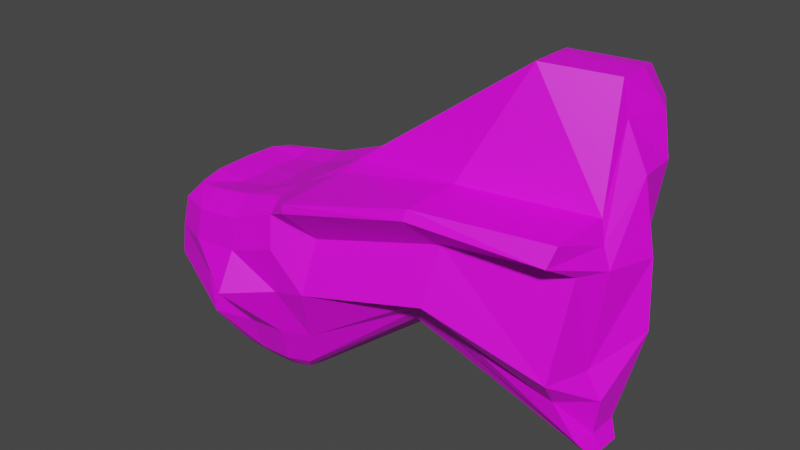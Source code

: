 # Source: Monta_aY.blend  (saved by Blender 4.0.36; exported with 4.5.12 LTS)
import bpy
from mathutils import Matrix  # noqa: F401  (used for matrix-valued properties, if any)

bpy.ops.wm.read_factory_settings(use_empty=True)
scene = bpy.context.scene
scene.name = 'Scene'

# ---- collections
col_collection = bpy.data.collections.new('Collection'); scene.collection.children.link(col_collection)

# ---- images (referenced by path relative to the original .blend; pixels are not part of the script)
import os
ASSET_DIR = os.environ.get("B2B_ASSET_DIR", "")  # directory of the original .blend (textures are referenced by path, not embedded)
HERE = os.path.dirname(os.path.abspath(__file__))  # packed textures are extracted next to this script under _unpacked/

def load_image(name, relpath, width, height, colorspace="sRGB"):
    """Load a texture the original file referenced (path relative to the .blend, or extracted next to this script)."""
    p = next((c for c in (os.path.join(HERE, relpath), os.path.join(ASSET_DIR, relpath)) if relpath and os.path.exists(c)), "")
    if p:
        img = bpy.data.images.load(p, check_existing=True)
        img.name = name
    else:  # same state as the original file: an image datablock whose file is absent (Cycles renders it pink)
        img = bpy.data.images.new(name, width, height)
        img.source = "FILE"
        img.filepath = "//" + (relpath or name)
    img.colorspace_settings.name = colorspace
    return img
img_rocas_jpeg = load_image('Rocas.jpeg', 'ROCAS/Rocas.jpeg', 1024, 1024, 'sRGB')

# ---- materials (node trees are filled in below, after node groups)
mat_material_191 = bpy.data.materials.new('Material.191')
mat_material_191.use_transparent_shadow = False

# ---- material node trees
mat_material_191.use_nodes = True; mat_material_191.node_tree.nodes.clear()
_N = mat_material_191.node_tree.nodes; _L = mat_material_191.node_tree.links
n0 = _N.new('ShaderNodeOutputMaterial'); n0.name = 'Material Output'; n0.location = (300, 300)
n1 = _N.new('ShaderNodeBsdfPrincipled'); n1.name = 'Principled BSDF'; n1.location = (10, 300)
n1.distribution = 'GGX'
n1.subsurface_method = 'RANDOM_WALK_SKIN'
n1.inputs[3].default_value = 1.45
n1.inputs[27].default_value = (0.0, 0.0, 0.0, 1.0)
n1.inputs[28].default_value = 1.0
n2 = _N.new('ShaderNodeTexImage'); n2.name = 'Image Texture'; n2.location = (-284, 290)
n2.image = img_rocas_jpeg
_L.new(n1.outputs[0], n0.inputs[0])
_L.new(n2.outputs[0], n1.inputs[0])
n0.is_active_output = True

# ---- world
world_world = bpy.data.worlds.new('World'); scene.world = world_world
world_world.use_nodes = True; world_world.node_tree.nodes.clear()
_N = world_world.node_tree.nodes; _L = world_world.node_tree.links
n0 = _N.new('ShaderNodeOutputWorld'); n0.name = 'World Output'; n0.location = (300, 300)
n1 = _N.new('ShaderNodeBackground'); n1.name = 'Background'; n1.location = (10, 300)
n1.inputs[0].default_value = (0.05088, 0.05088, 0.05088, 1.0)
_L.new(n1.outputs[0], n0.inputs[0])
n0.is_active_output = True
world_world.color = (0.05088, 0.05088, 0.05088)
world_world.use_sun_shadow = False
world_world.sun_shadow_jitter_overblur = 0.0

# ---- meshes
me_cube_057 = bpy.data.meshes.new('Cube.057')
me_cube_057.from_pydata([(-47.5, -16.2, -50.07), (-56.04, -23.47, 5.792), (-47.5, 7.217, -50.07), (-56.04, 14.17, 5.792), (-20.97, -16.2, -50.07), (-11.74, -33.45, 15.6), (-20.97, 7.217, -50.07), (-11.74, 14.17, 17.61), (-61.3, -27.86, -8.628), (-61.3, 18.41, -8.641), (-6.533, 14.15, 3.348), (-6.533, -25.29, 3.492), (-54.98, 13.25, -33.99), (-13.3, 13.25, -32.72), (-13.3, -22.53, -32.72), (-54.98, -22.53, -33.99), (-48.36, -3.507, -51.14), (-57.89, -3.409, 7.099), (-20.12, -3.507, -51.14), (-9.896, -3.409, 19.64), (-68.24, -3.091, -7.543), (-59.14, -3.224, -33.69), (-34.24, 7.805, -51.14), (-33.89, 15.49, 9.291), (-34.24, -17.22, -51.14), (-33.89, -25.35, 9.292), (-33.92, -33.03, -6.359), (-33.92, 27.0, -5.705), (-34.14, 16.36, -33.57), (-34.14, -26.58, -33.51), (-33.9, -3.498, 8.419), (-34.25, -3.568, -53.3), (-48.22, -10.95, -50.96), (-59.76, -26.69, 1.144), (-57.58, 7.53, 6.875), (-50.82, 9.858, -45.47), (-42.16, 7.708, -50.96), (-20.41, 15.26, 14.42), (-17.6, 9.858, -45.47), (-20.26, 3.099, -50.96), (-10.91, -9.915, 17.44), (-17.6, -19.11, -45.47), (-26.31, -17.05, -50.96), (-47.37, -25.04, 6.875), (-65.26, -25.97, -20.29), (-59.76, 17.12, 1.124), (-8.007, 17.12, 14.43), (-8.007, -36.66, 15.24), (-49.66, -32.38, -8.091), (-18.17, 21.98, -1.184), (-66.1, 9.599, -7.92), (-59.13, 16.65, -20.74), (-8.913, 16.65, -13.97), (-8.913, -29.84, -13.79), (-50.82, -19.11, -45.47), (-58.62, 6.533, -33.87), (-22.16, 15.97, -33.02), (-47.58, -29.47, -33.79), (-48.22, 3.099, -50.96), (-57.58, -15.41, 6.875), (-20.26, -10.95, -50.96), (-10.21, 7.53, 19.27), (-67.25, -17.0, -7.736), (-58.62, -14.04, -33.81), (-53.97, -3.381, -45.61), (-65.61, -3.101, -19.85), (-20.81, -3.487, 13.19), (-41.64, -3.561, -53.03), (-64.73, -3.235, 1.753), (-26.31, 7.708, -50.96), (-47.37, 15.26, 6.875), (-42.16, -17.05, -50.96), (-20.41, -25.04, 12.57), (-18.17, -32.38, -1.122), (-49.66, 21.98, -8.177), (-46.12, 15.97, -33.86), (-22.16, -26.07, -32.98), (-46.98, -3.487, 6.018), (-26.86, -3.561, -53.03), (-34.25, 2.62, -53.03), (-33.9, 7.125, 8.096), (-34.21, -22.28, -45.61), (-34.21, 12.2, -45.61), (-34.02, 20.4, -19.15), (-34.02, -39.26, -18.24), (-33.9, -15.21, 8.096), (-34.25, -10.61, -53.03), (-33.88, -31.41, 3.704), (-33.88, 20.82, 3.599), (-64.12, 8.876, 1.656), (-18.89, 20.37, 9.406), (-48.88, -30.83, 1.55), (-26.81, -10.63, -52.77), (-46.99, -15.2, 5.703), (-48.46, -30.15, -20.23), (-19.58, 19.93, -16.33), (-63.52, 8.569, -20.32), (-58.39, 4.525, -45.57), (-24.61, 11.92, -45.57), (-43.81, -21.89, -45.57), (-53.59, -12.23, -45.57), (-63.52, -15.94, -20.17), (-46.99, 7.148, 5.703), (-26.81, 2.664, -52.77), (-64.12, -16.52, 1.649), (-41.69, 2.664, -52.77), (-20.8, 7.148, 12.89), (-24.61, -21.89, -45.57), (-43.81, 11.92, -45.57), (-48.46, 24.44, -19.88), (-19.58, -30.15, -16.31), (-20.8, -15.2, 12.89), (-41.69, -10.63, -52.77), (-18.89, -30.83, 9.467), (-48.88, 20.37, 1.458), (59.38, 31.13, -12.29), (55.08, 27.74, -25.07), (51.71, 25.1, -29.67), (71.18, 13.83, -50.46), (52.42, 20.98, -30.57), (62.78, 14.47, 56.15), (66.83, 2.469, 22.86), (65.3, -15.57, 21.78), (60.95, -5.196, -32.0), (67.36, -1.777, -44.78), (70.33, 1.131, -49.38), (60.94, 32.05, 54.84), (64.67, 35.0, 45.54), (66.15, 32.03, 31.86), (64.26, -18.78, 16.24), (66.39, -7.361, 9.83), (71.62, 14.79, 31.86), (71.18, 0.9199, 9.83), (63.77, 34.53, 9.614), (62.69, -12.46, -22.45), (77.14, 14.66, -12.29), (70.97, 3.293, -32.0), (71.04, 6.384, -50.28), (62.48, 25.41, 55.93), (70.94, 27.48, 31.86), (68.49, 25.9, -12.29), (69.23, 14.5, -44.18), (75.91, 14.78, 9.614), (64.87, 14.64, 45.71), (68.62, 1.357, 16.37), (67.09, 1.442, -22.45), (68.67, 5.102, -44.89), (57.85, 22.4, -25.18), (68.16, 26.45, 9.614), (69.03, 26.75, 45.67), (26.39, -27.61, 20.64), (30.4, -16.21, 10.64), (27.36, -21.03, -7.876), (16.55, 12.16, -19.24), (28.81, 26.18, 35.48), (15.85, 16.27, -18.35), (27.9, 25.71, -0.449), (30.28, 23.21, 21.8), (19.21, 18.91, -13.75), (23.51, 22.31, -0.9624), (15.18, -7.423, -22.08), (42.44, 5.648, 58.18), (22.85, -13.75, -10.95), (18.55, -10.33, -16.47), (40.6, 23.23, 56.87), (42.13, 16.59, 57.95), (26.61, -6.354, 23.59), (25.08, -24.39, 22.51), (15.89, -2.17, -22.78), (16.03, 5.273, -25.53)], [], [(20, 68, 89, 50), (68, 17, 34, 89), (89, 34, 3, 45), (50, 89, 45, 9), (27, 88, 90, 49), (88, 23, 37, 90), (90, 37, 7, 46), (49, 90, 46, 10), (26, 87, 91, 48), (87, 25, 43, 91), (91, 43, 1, 33), (48, 91, 33, 8), (31, 78, 92, 86), (78, 18, 60, 92), (92, 60, 4, 42), (86, 92, 42, 24), (30, 77, 93, 85), (77, 17, 59, 93), (93, 59, 1, 43), (85, 93, 43, 25), (29, 84, 94, 57), (84, 26, 48, 94), (94, 48, 8, 44), (57, 94, 44, 15), (150, 151, 130, 129), (161, 166, 121, 120), (160, 168, 137, 125), (152, 162, 123, 134), (28, 83, 95, 56), (83, 27, 49, 95), (95, 49, 10, 52), (56, 95, 52, 13), (21, 65, 96, 55), (65, 20, 50, 96), (96, 50, 9, 51), (55, 96, 51, 12), (16, 64, 97, 58), (64, 21, 55, 97), (97, 55, 12, 35), (58, 97, 35, 2), (22, 82, 98, 69), (82, 28, 56, 98), (98, 56, 13, 38), (69, 98, 38, 6), (167, 150, 129, 122), (153, 155, 117, 119), (151, 152, 134, 130), (157, 154, 127, 128), (24, 81, 99, 71), (81, 29, 57, 99), (99, 57, 15, 54), (71, 99, 54, 0), (169, 153, 119, 118), (159, 156, 133, 115), (154, 164, 126, 127), (155, 158, 116, 117), (0, 54, 100, 32), (54, 15, 63, 100), (100, 63, 21, 64), (32, 100, 64, 16), (15, 44, 101, 63), (44, 8, 62, 101), (101, 62, 20, 65), (63, 101, 65, 21), (156, 157, 128, 133), (158, 159, 115, 116), (163, 160, 125, 124), (165, 161, 120, 138), (23, 70, 102, 80), (70, 3, 34, 102), (102, 34, 17, 77), (80, 102, 77, 30), (22, 69, 103, 79), (69, 6, 39, 103), (103, 39, 18, 78), (79, 103, 78, 31), (162, 163, 124, 123), (164, 165, 138, 126), (166, 167, 122, 121), (168, 169, 118, 137), (8, 33, 104, 62), (33, 1, 59, 104), (104, 59, 17, 68), (62, 104, 68, 20), (2, 36, 105, 58), (36, 22, 79, 105), (105, 79, 31, 67), (58, 105, 67, 16), (7, 37, 106, 61), (37, 23, 80, 106), (106, 80, 30, 66), (61, 106, 66, 19), (4, 41, 107, 42), (41, 14, 76, 107), (107, 76, 29, 81), (42, 107, 81, 24), (2, 35, 108, 36), (35, 12, 75, 108), (108, 75, 28, 82), (36, 108, 82, 22), (12, 51, 109, 75), (51, 9, 74, 109), (109, 74, 27, 83), (75, 109, 83, 28), (14, 53, 110, 76), (53, 11, 73, 110), (110, 73, 26, 84), (76, 110, 84, 29), (19, 66, 111, 40), (66, 30, 85, 111), (111, 85, 25, 72), (40, 111, 72, 5), (16, 67, 112, 32), (67, 31, 86, 112), (112, 86, 24, 71), (32, 112, 71, 0), (11, 47, 113, 73), (47, 5, 72, 113), (113, 72, 25, 87), (73, 113, 87, 26), (9, 45, 114, 74), (45, 3, 70, 114), (114, 70, 23, 88), (74, 114, 88, 27), (131, 143, 144, 132), (143, 120, 121, 144), (144, 121, 122, 129), (132, 144, 129, 130), (135, 142, 145, 136), (142, 131, 132, 145), (145, 132, 130, 134), (136, 145, 134, 123), (118, 141, 146, 137), (141, 135, 136, 146), (146, 136, 123, 124), (137, 146, 124, 125), (117, 116, 147, 119), (116, 115, 140, 147), (147, 140, 135, 141), (119, 147, 141, 118), (115, 133, 148, 140), (133, 128, 139, 148), (148, 139, 131, 142), (140, 148, 142, 135), (128, 127, 149, 139), (127, 126, 138, 149), (149, 138, 120, 143), (139, 149, 143, 131), (60, 18, 169, 168), (40, 5, 167, 166), (7, 61, 165, 164), (14, 41, 163, 162), (61, 19, 161, 165), (41, 4, 160, 163), (38, 13, 159, 158), (52, 10, 157, 156), (6, 38, 158, 155), (46, 7, 164, 154), (13, 52, 156, 159), (18, 39, 153, 169), (10, 46, 154, 157), (11, 53, 152, 151), (39, 6, 155, 153), (5, 47, 150, 167), (53, 14, 162, 152), (4, 60, 168, 160), (19, 40, 166, 161), (47, 11, 151, 150)])
_uv = me_cube_057.uv_layers.new(name='UVMap')
_uv.uv.foreach_set('vector', [0.2979, 0.5208, 0.2979, 0.5107, 0.3071, 0.5109, 0.3075, 0.521, 0.2769, 0.5287, 0.2767, 0.5235, 0.285, 0.5233, 0.2861, 0.5282, 0.2861, 0.5282, 0.285, 0.5233, 0.29, 0.5221, 0.2923, 0.5249, 0.3799, 0.1674, 0.3797, 0.1639, 0.3819, 0.1642, 0.3822, 0.1676, 0.3731, 0.1577, 0.3732, 0.1541, 0.3771, 0.1542, 0.3772, 0.1578, 0.5381, 0.6022, 0.5382, 0.5947, 0.5544, 0.5953, 0.5561, 0.6026, 0.2895, 0.5098, 0.2895, 0.5097, 0.2896, 0.5098, 0.2896, 0.5098, 0.3772, 0.1578, 0.3771, 0.1542, 0.38, 0.1543, 0.3803, 0.1579, 0.3995, 0.156, 0.3995, 0.1525, 0.4034, 0.1525, 0.4036, 0.156, 0.5222, 0.602, 0.5293, 0.6021, 0.5297, 0.6182, 0.5229, 0.62, 0.5229, 0.62, 0.5297, 0.6182, 0.5316, 0.6286, 0.5278, 0.6331, 0.4036, 0.156, 0.4034, 0.1525, 0.4063, 0.1527, 0.4067, 0.1562, 0.4248, 0.5928, 0.4252, 0.5453, 0.4706, 0.5456, 0.4699, 0.5933, 0.4252, 0.5453, 0.4252, 0.5021, 0.4729, 0.5036, 0.4706, 0.5456, 0.4706, 0.5456, 0.4729, 0.5036, 0.5065, 0.5085, 0.5116, 0.5429, 0.4699, 0.5933, 0.4706, 0.5456, 0.5116, 0.5429, 0.5121, 0.5937, 0.3037, 0.5056, 0.3037, 0.5071, 0.3023, 0.5071, 0.3023, 0.5056, 0.5756, 0.6118, 0.5756, 0.612, 0.5753, 0.612, 0.5753, 0.6118, 0.5415, 0.6178, 0.5413, 0.6305, 0.5316, 0.6286, 0.5297, 0.6182, 0.5753, 0.6115, 0.5753, 0.6118, 0.5751, 0.6118, 0.5751, 0.6115, 0.4314, 0.3859, 0.4314, 0.3833, 0.4331, 0.3833, 0.4328, 0.3859, 0.2857, 0.1369, 0.2856, 0.1318, 0.2892, 0.1318, 0.289, 0.1369, 0.4331, 0.3833, 0.4332, 0.3807, 0.4346, 0.3808, 0.4343, 0.3834, 0.4328, 0.3859, 0.4331, 0.3833, 0.4343, 0.3834, 0.4339, 0.3859, 0.3927, 0.1528, 0.3924, 0.1563, 0.3924, 0.1563, 0.3927, 0.1528, 0.5756, 0.6109, 0.5753, 0.6109, 0.5753, 0.6109, 0.5756, 0.6109, 0.5065, 0.5085, 0.4729, 0.5036, 0.4729, 0.5036, 0.5065, 0.5085, 0.4285, 0.3834, 0.429, 0.386, 0.429, 0.386, 0.4285, 0.3834, 0.4196, 0.3866, 0.4196, 0.3841, 0.4213, 0.3841, 0.421, 0.3866, 0.4196, 0.3841, 0.4197, 0.3815, 0.4215, 0.3815, 0.4213, 0.3841, 0.3768, 0.1636, 0.3772, 0.1578, 0.3803, 0.1579, 0.3796, 0.1637, 0.421, 0.3866, 0.4213, 0.3841, 0.4225, 0.3841, 0.422, 0.3867, 0.431, 0.3949, 0.431, 0.3923, 0.4324, 0.3923, 0.4321, 0.3949, 0.3765, 0.1732, 0.3765, 0.1674, 0.3799, 0.1674, 0.3795, 0.1733, 0.4324, 0.3923, 0.4325, 0.3897, 0.4336, 0.3898, 0.4333, 0.3924, 0.4321, 0.3949, 0.4324, 0.3923, 0.4333, 0.3924, 0.4329, 0.395, 0.4018, 0.14, 0.4019, 0.1383, 0.404, 0.1383, 0.4036, 0.14, 0.431, 0.3965, 0.431, 0.3949, 0.4321, 0.3949, 0.4319, 0.3965, 0.4319, 0.3965, 0.4321, 0.3949, 0.4329, 0.395, 0.4325, 0.3965, 0.4238, 0.3817, 0.4238, 0.3816, 0.4238, 0.3817, 0.4238, 0.3817, 0.4195, 0.3888, 0.4195, 0.3881, 0.4206, 0.3881, 0.4204, 0.3888, 0.4195, 0.3881, 0.4196, 0.3866, 0.421, 0.3866, 0.4206, 0.3881, 0.4206, 0.3881, 0.421, 0.3866, 0.422, 0.3867, 0.4215, 0.3882, 0.4204, 0.3888, 0.4206, 0.3881, 0.4215, 0.3882, 0.4211, 0.3887, 0.395, 0.16, 0.395, 0.16, 0.395, 0.16, 0.395, 0.16, 0.4234, 0.3882, 0.4224, 0.3884, 0.4229, 0.3883, 0.4234, 0.3882, 0.4282, 0.3808, 0.4285, 0.3834, 0.4285, 0.3834, 0.4282, 0.3808, 0.3803, 0.1579, 0.38, 0.1543, 0.38, 0.1543, 0.3803, 0.1579, 0.4315, 0.3882, 0.4315, 0.3874, 0.4326, 0.3874, 0.4324, 0.3881, 0.4315, 0.3874, 0.4314, 0.3859, 0.4328, 0.3859, 0.4326, 0.3874, 0.4326, 0.3874, 0.4328, 0.3859, 0.4339, 0.3859, 0.4334, 0.3875, 0.4324, 0.3881, 0.4326, 0.3874, 0.4334, 0.3875, 0.433, 0.388, 0.4252, 0.5021, 0.3828, 0.5025, 0.3828, 0.5025, 0.4252, 0.5021, 0.422, 0.3867, 0.4225, 0.3841, 0.4225, 0.3841, 0.422, 0.3867, 0.2896, 0.5098, 0.2896, 0.5098, 0.2896, 0.5098, 0.2896, 0.5098, 0.4224, 0.3884, 0.4215, 0.3882, 0.4215, 0.3882, 0.4211, 0.3887, 0.4237, 0.3817, 0.4237, 0.3816, 0.4237, 0.3816, 0.4237, 0.3817, 0.4292, 0.3965, 0.4288, 0.3949, 0.4297, 0.3949, 0.4299, 0.3965, 0.4299, 0.3965, 0.4297, 0.3949, 0.431, 0.3949, 0.431, 0.3965, 0.3998, 0.1399, 0.3995, 0.1383, 0.4019, 0.1383, 0.4018, 0.14, 0.4288, 0.3949, 0.4284, 0.3924, 0.4295, 0.3923, 0.4297, 0.3949, 0.4284, 0.3924, 0.4282, 0.3898, 0.4295, 0.3897, 0.4295, 0.3923, 0.3731, 0.1732, 0.3729, 0.1673, 0.3765, 0.1674, 0.3765, 0.1732, 0.4297, 0.3949, 0.4295, 0.3923, 0.431, 0.3923, 0.431, 0.3949, 0.3796, 0.1637, 0.3803, 0.1579, 0.3803, 0.1579, 0.3796, 0.1637, 0.4215, 0.3882, 0.422, 0.3867, 0.422, 0.3867, 0.4215, 0.3882, 0.4295, 0.3875, 0.4299, 0.3881, 0.4299, 0.3881, 0.4295, 0.3875, 0.2894, 0.511, 0.2893, 0.511, 0.2893, 0.511, 0.2894, 0.511, 0.2895, 0.5113, 0.2895, 0.5115, 0.2894, 0.5115, 0.2894, 0.5113, 0.2895, 0.5115, 0.2895, 0.5116, 0.2894, 0.5117, 0.2894, 0.5115, 0.5758, 0.6118, 0.5758, 0.612, 0.5756, 0.612, 0.5756, 0.6118, 0.3049, 0.5056, 0.3049, 0.5071, 0.3037, 0.5071, 0.3037, 0.5056, 0.4228, 0.3898, 0.4229, 0.3889, 0.4235, 0.389, 0.4235, 0.3898, 0.4229, 0.3889, 0.4229, 0.3883, 0.4234, 0.3882, 0.4235, 0.389, 0.3853, 0.5446, 0.3828, 0.5025, 0.4252, 0.5021, 0.4252, 0.5453, 0.385, 0.5923, 0.3853, 0.5446, 0.4252, 0.5453, 0.4248, 0.5928, 0.429, 0.386, 0.4295, 0.3875, 0.4295, 0.3875, 0.429, 0.386, 0.5768, 0.5755, 0.5688, 0.5736, 0.5688, 0.5736, 0.5768, 0.5755, 0.6917, 0.5537, 0.6915, 0.5537, 0.6915, 0.5537, 0.6917, 0.5537, 0.4729, 0.5036, 0.4252, 0.5021, 0.4252, 0.5021, 0.4729, 0.5036, 0.3701, 0.1675, 0.3705, 0.164, 0.3731, 0.1639, 0.3729, 0.1673, 0.2889, 0.5117, 0.289, 0.5116, 0.2891, 0.5117, 0.2891, 0.5118, 0.2891, 0.5118, 0.2891, 0.5117, 0.2893, 0.5117, 0.2893, 0.5118, 0.3729, 0.1673, 0.3731, 0.1639, 0.3766, 0.1639, 0.3765, 0.1674, 0.3542, 0.677, 0.3515, 0.6427, 0.3841, 0.64, 0.3806, 0.6819, 0.3515, 0.6427, 0.3515, 0.5919, 0.385, 0.5923, 0.3841, 0.64, 0.3841, 0.64, 0.385, 0.5923, 0.4248, 0.5928, 0.4241, 0.6402, 0.3806, 0.6819, 0.3841, 0.64, 0.4241, 0.6402, 0.4231, 0.6833, 0.5768, 0.5755, 0.5781, 0.5859, 0.5683, 0.5864, 0.5688, 0.5736, 0.576, 0.6112, 0.576, 0.6115, 0.5758, 0.6115, 0.5758, 0.6112, 0.3049, 0.504, 0.3049, 0.5056, 0.3037, 0.5056, 0.3037, 0.504, 0.2894, 0.511, 0.2894, 0.5112, 0.2893, 0.5112, 0.2893, 0.511, 0.4299, 0.3881, 0.4295, 0.3875, 0.4304, 0.3874, 0.4306, 0.3881, 0.4295, 0.3875, 0.429, 0.386, 0.4301, 0.3859, 0.4304, 0.3874, 0.4304, 0.3874, 0.4301, 0.3859, 0.4314, 0.3859, 0.4315, 0.3874, 0.4306, 0.3881, 0.4304, 0.3874, 0.4315, 0.3874, 0.4315, 0.3882, 0.418, 0.3886, 0.4176, 0.3881, 0.4184, 0.3881, 0.4186, 0.3887, 0.4176, 0.3881, 0.4171, 0.3866, 0.4182, 0.3866, 0.4184, 0.3881, 0.4184, 0.3881, 0.4182, 0.3866, 0.4196, 0.3866, 0.4195, 0.3881, 0.4186, 0.3887, 0.4184, 0.3881, 0.4195, 0.3881, 0.4195, 0.3888, 0.4171, 0.3866, 0.4167, 0.384, 0.4179, 0.384, 0.4182, 0.3866, 0.4167, 0.384, 0.4165, 0.3814, 0.4179, 0.3814, 0.4179, 0.384, 0.3692, 0.1635, 0.369, 0.1577, 0.3731, 0.1577, 0.373, 0.1636, 0.4182, 0.3866, 0.4179, 0.384, 0.4196, 0.3841, 0.4196, 0.3866, 0.429, 0.386, 0.4285, 0.3834, 0.4297, 0.3833, 0.4301, 0.3859, 0.4285, 0.3834, 0.4282, 0.3808, 0.4296, 0.3807, 0.4297, 0.3833, 0.2824, 0.1369, 0.2821, 0.1319, 0.2856, 0.1318, 0.2857, 0.1369, 0.4301, 0.3859, 0.4297, 0.3833, 0.4314, 0.3833, 0.4314, 0.3859, 0.5756, 0.6109, 0.5756, 0.6112, 0.5753, 0.6112, 0.5753, 0.6109, 0.3037, 0.504, 0.3037, 0.5056, 0.3023, 0.5056, 0.3023, 0.504, 0.2891, 0.5112, 0.2891, 0.5113, 0.289, 0.5113, 0.289, 0.5111, 0.5753, 0.6109, 0.5753, 0.6112, 0.5751, 0.6112, 0.5751, 0.611, 0.4231, 0.6833, 0.4241, 0.6402, 0.4695, 0.6411, 0.4708, 0.683, 0.4241, 0.6402, 0.4248, 0.5928, 0.4699, 0.5933, 0.4695, 0.6411, 0.4695, 0.6411, 0.4699, 0.5933, 0.5121, 0.5937, 0.5104, 0.6446, 0.425, 0.3915, 0.425, 0.3907, 0.4257, 0.3908, 0.4256, 0.3914, 0.3924, 0.1563, 0.3927, 0.1528, 0.3956, 0.1526, 0.3954, 0.1561, 0.395, 0.16, 0.395, 0.16, 0.395, 0.16, 0.395, 0.16, 0.2889, 0.5111, 0.289, 0.5111, 0.289, 0.5113, 0.2889, 0.5113, 0.2843, 0.5061, 0.2847, 0.496, 0.2961, 0.4958, 0.2962, 0.506, 0.366, 0.1577, 0.3664, 0.1541, 0.3693, 0.1541, 0.369, 0.1577, 0.575, 0.6091, 0.5751, 0.6089, 0.5753, 0.6089, 0.5752, 0.6091, 0.2891, 0.5098, 0.2891, 0.5097, 0.2893, 0.5097, 0.2893, 0.5098, 0.3029, 0.5043, 0.3036, 0.494, 0.315, 0.4941, 0.3148, 0.5045, 0.3859, 0.156, 0.3859, 0.1525, 0.3894, 0.1525, 0.3896, 0.156, 0.4041, 0.4341, 0.404, 0.4341, 0.404, 0.4341, 0.404, 0.4341, 0.2891, 0.5109, 0.2891, 0.511, 0.289, 0.511, 0.2889, 0.511, 0.2674, 0.5058, 0.2668, 0.4958, 0.2745, 0.4963, 0.2755, 0.5063, 0.4254, 0.3859, 0.4254, 0.3833, 0.4269, 0.3833, 0.4267, 0.3859, 0.2739, 0.1369, 0.2739, 0.1318, 0.277, 0.1318, 0.2768, 0.1369, 0.2768, 0.1369, 0.277, 0.1318, 0.2795, 0.1319, 0.2791, 0.137, 0.4267, 0.3859, 0.4269, 0.3833, 0.428, 0.3834, 0.4276, 0.386, 0.4255, 0.3882, 0.4254, 0.3875, 0.4265, 0.3875, 0.4263, 0.3882, 0.4254, 0.3875, 0.4254, 0.3859, 0.4267, 0.3859, 0.4265, 0.3875, 0.4265, 0.3875, 0.4267, 0.3859, 0.4276, 0.386, 0.4273, 0.3875, 0.4263, 0.3882, 0.4265, 0.3875, 0.4273, 0.3875, 0.4269, 0.3881, 0.4242, 0.3881, 0.4239, 0.3875, 0.4245, 0.3875, 0.4247, 0.3882, 0.4239, 0.3875, 0.4235, 0.386, 0.4243, 0.3859, 0.4245, 0.3875, 0.4245, 0.3875, 0.4243, 0.3859, 0.4254, 0.3859, 0.4254, 0.3875, 0.4247, 0.3882, 0.4245, 0.3875, 0.4254, 0.3875, 0.4255, 0.3882, 0.4235, 0.386, 0.4231, 0.3834, 0.424, 0.3833, 0.4243, 0.3859, 0.4231, 0.3834, 0.4228, 0.3808, 0.4239, 0.3807, 0.424, 0.3833, 0.424, 0.3833, 0.4239, 0.3807, 0.4254, 0.3807, 0.4254, 0.3833, 0.4243, 0.3859, 0.424, 0.3833, 0.4254, 0.3833, 0.4254, 0.3859, 0.3803, 0.1563, 0.3806, 0.1528, 0.3827, 0.1526, 0.3826, 0.1561, 0.2923, 0.4859, 0.29, 0.4887, 0.285, 0.4875, 0.2861, 0.4826, 0.2861, 0.4826, 0.285, 0.4875, 0.2767, 0.4873, 0.2769, 0.4821, 0.271, 0.1319, 0.2711, 0.1288, 0.2739, 0.1288, 0.2739, 0.1318, 0.4729, 0.5036, 0.4252, 0.5021, 0.4252, 0.5021, 0.4729, 0.5036, 0.5753, 0.6109, 0.5751, 0.611, 0.5751, 0.611, 0.5753, 0.6109, 0.5768, 0.5755, 0.5688, 0.5736, 0.5688, 0.5736, 0.5768, 0.5755, 0.429, 0.386, 0.4295, 0.3875, 0.4295, 0.3875, 0.429, 0.386, 0.2894, 0.511, 0.2893, 0.511, 0.2893, 0.511, 0.2894, 0.511, 0.4295, 0.3875, 0.4299, 0.3881, 0.4299, 0.3881, 0.4295, 0.3875, 0.4215, 0.3882, 0.422, 0.3867, 0.422, 0.3867, 0.4215, 0.3882, 0.3796, 0.1637, 0.3803, 0.1579, 0.3803, 0.1579, 0.3796, 0.1637, 0.4211, 0.3887, 0.4215, 0.3882, 0.4215, 0.3882, 0.4224, 0.3884, 0.6421, 0.3721, 0.6421, 0.3721, 0.6421, 0.3721, 0.6421, 0.3721, 0.422, 0.3867, 0.4225, 0.3841, 0.4225, 0.3841, 0.422, 0.3867, 0.4252, 0.5021, 0.3828, 0.5025, 0.3828, 0.5025, 0.4252, 0.5021, 0.3803, 0.1579, 0.38, 0.1543, 0.38, 0.1543, 0.3803, 0.1579, 0.4282, 0.3808, 0.4285, 0.3834, 0.4285, 0.3834, 0.4282, 0.3808, 0.4234, 0.3882, 0.4229, 0.3883, 0.4224, 0.3884, 0.4234, 0.3882, 0.395, 0.16, 0.395, 0.16, 0.395, 0.16, 0.395, 0.16, 0.4285, 0.3834, 0.429, 0.386, 0.429, 0.386, 0.4285, 0.3834, 0.5065, 0.5085, 0.4729, 0.5036, 0.4729, 0.5036, 0.5065, 0.5085, 0.4603, 0.4233, 0.4601, 0.4233, 0.4601, 0.4233, 0.4603, 0.4233, 0.3927, 0.1528, 0.3924, 0.1563, 0.3924, 0.1563, 0.3927, 0.1528])
me_cube_057.materials.append(mat_material_191)
me_cube_057.update()

# ---- objects
ob_cube_121 = bpy.data.objects.new('Cube.121', me_cube_057)

# ---- transforms, parenting, visibility, modifiers, constraints
ob_cube_121.location = (0.0, 0.0, 2.495)
ob_cube_121.scale = (0.05174, 0.05174, 0.05174)

# ---- collection membership
col_collection.objects.link(ob_cube_121)

# ---- scene / render settings (as saved in the file)
scene.frame_start = 1; scene.frame_end = 250; scene.frame_set(1)
scene.render.engine = 'BLENDER_EEVEE_NEXT'
scene.cycles.sampling_pattern = 'TABULATED_SOBOL'
scene.view_settings.view_transform = 'Filmic'
bpy.context.view_layer.update()

# ---- added for rendering (the .blend has no active camera and no usable light): camera, sun
cam_auto = bpy.data.cameras.new('AutoCamera')
cam_auto.lens = 50.0
cam_auto.sensor_width = 36.0
cam_auto.clip_end = 1000.0
ob_auto_camera = bpy.data.objects.new('AutoCamera', cam_auto)
scene.collection.objects.link(ob_auto_camera)
ob_auto_camera.location = (9.69408, -11.4665, 10.1919)
ob_auto_camera.rotation_euler = (1.09748, -7.21219e-08, 0.694738)
scene.camera = ob_auto_camera
light_auto_sun = bpy.data.lights.new('AutoSun', 'SUN')
light_auto_sun.energy = 3.0
light_auto_sun.angle = 0.0523599
ob_auto_sun = bpy.data.objects.new('AutoSun', light_auto_sun)
scene.collection.objects.link(ob_auto_sun)
ob_auto_sun.rotation_euler = (0.872665, 0.174533, 0.523599)
bpy.context.view_layer.update()
